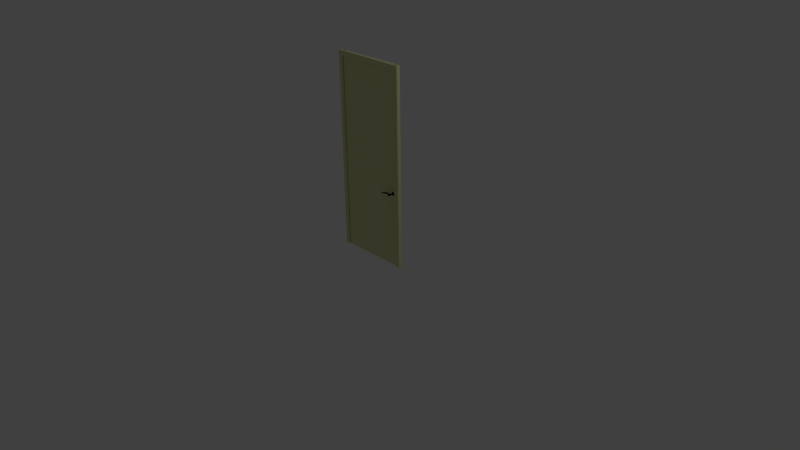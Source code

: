 # Source: Singledoor.blend  (saved by Blender 2.76.0; exported with 4.5.12 LTS)
import bpy
from mathutils import Matrix  # noqa: F401  (used for matrix-valued properties, if any)

bpy.ops.wm.read_factory_settings(use_empty=True)
scene = bpy.context.scene
scene.name = 'Scene'

# ---- collections
col_collection_1 = bpy.data.collections.new('Collection 1'); scene.collection.children.link(col_collection_1)

# ---- materials (node trees are filled in below, after node groups)
mat_material_door_paint = bpy.data.materials.new('Material-Door-paint')
mat_material_door_paint.alpha_threshold = 0.0
mat_material_door_paint.use_transparent_shadow = False
mat_material_door_paint.diffuse_color = (0.7451, 0.7451, 0.3922, 1.0)
mat_material_door_paint.specular_color = (0.898, 0.898, 0.898)
mat_material_door_paint.roughness = 0.5
mat_material_door_chrome = bpy.data.materials.new('Material-Door-Chrome')
mat_material_door_chrome.alpha_threshold = 0.0
mat_material_door_chrome.use_transparent_shadow = False
mat_material_door_chrome.diffuse_color = (0.0, 0.0, 0.0, 1.0)
mat_material_door_chrome.roughness = 0.5

# ---- material node trees

# ---- world
world_world = bpy.data.worlds.new('World'); scene.world = world_world
world_world.color = (0.05088, 0.05088, 0.05088)
world_world.use_sun_shadow = False
world_world.sun_shadow_jitter_overblur = 0.0
world_world.cycles.sampling_method = 'MANUAL'
world_world.cycles.sample_map_resolution = 256

# ---- cameras
cam_camera = bpy.data.cameras.new('Camera')
cam_camera.clip_end = 100.0
cam_camera.lens = 35.0
cam_camera.sensor_width = 32.0
cam_camera.sensor_height = 18.0
cam_camera.ortho_scale = 7.314
cam_camera.dof.focus_distance = 0.0
cam_camera.dof.aperture_fstop = 128.0

# ---- lights
light_lamp = bpy.data.lights.new('Lamp', 'POINT')
light_lamp.transmission_factor = 0.0
light_lamp.cutoff_distance = 30.0
light_lamp.energy = 100.0
light_lamp.shadow_buffer_clip_start = 1.001
light_lamp.shadow_soft_size = 0.1
light_lamp.shadow_maximum_resolution = 0.006
light_lamp.use_absolute_resolution = True
light_lamp.cycles.use_multiple_importance_sampling = False

# ---- meshes
me_singledoor = bpy.data.meshes.new('SingleDoor')
me_singledoor.from_pydata([(50.23, 2.557, 0.001002), (50.23, 2.557, 258.3), (45.23, -2.443, 0.001005), (50.23, -2.443, 0.001007), (45.23, -2.443, 258.3), (50.23, -2.443, 258.3), (45.23, 0.6624, 0.001), (45.23, 0.6624, 258.3), (43.33, 2.557, 0.001005), (43.33, 2.557, 258.3), (43.33, 0.6624, 0.001), (43.33, 0.6624, 258.3), (-50.23, 2.557, 0.001002), (-50.23, 2.557, 258.3), (-45.23, -2.443, 0.001005), (-50.23, -2.443, 0.001007), (-45.23, -2.443, 258.3), (-50.23, -2.443, 258.3), (-45.23, 0.6624, 0.001), (-45.23, 0.6624, 258.3), (-43.33, 2.557, 0.001005), (-43.33, 2.557, 258.3), (-43.33, 0.6624, 0.001), (-43.33, 0.6624, 258.3), (45.23, 2.557, 258.3), (-45.23, 2.557, 258.3), (45.23, -2.443, 252.3), (45.23, -2.443, 258.3), (-45.23, -2.443, 252.3), (-45.23, -2.443, 258.3), (45.23, 0.6624, 252.3), (-45.23, 0.6624, 252.3), (45.23, 2.557, 250.4), (-45.23, 2.557, 250.4), (45.23, 0.6624, 250.4), (-45.23, 0.6624, 250.4), (50.23, 2.557, 258.3), (50.23, 2.557, 0.001002), (50.23, 2.557, 258.3), (50.23, 2.557, 0.001002), (50.23, 2.557, 0.001002), (50.23, 2.557, 258.3), (-50.23, 2.557, 258.3), (-50.23, 2.557, 0.001002), (-50.23, 2.557, 258.3), (-50.23, 2.557, 0.001002), (-50.23, 2.557, 0.001002), (-50.23, 2.557, 258.3), (-45.23, 2.557, 258.3), (45.23, 2.557, 258.3), (-45.23, 2.557, 258.3), (45.23, 2.557, 258.3), (45.23, 2.557, 258.3), (-45.23, 2.557, 258.3), (44.6, -0.4999, 251.8), (44.6, 0.4999, 251.8), (-44.6, -0.5, 251.8), (-44.6, 0.4998, 251.8), (44.6, 0.4997, 3.517e-05), (44.6, -0.5001, 3.529e-05), (-44.6, -0.4998, 4.996e-06), (-44.6, 0.5001, 4.882e-06), (39.3, 7.5, 98.46), (38.68, 7.5, 98.51), (39.13, 7.5, 99.45), (38.51, 7.5, 99.5), (37.06, 7.5, 98.58), (36.89, 7.5, 99.56), (34.79, 7.5, 98.53), (34.62, 7.5, 99.51), (25.43, 7.5, 96.53), (25.34, 7.5, 97.02), (26.01, 7.5, 96.71), (25.91, 7.5, 97.28), (27.54, 7.5, 97.15), (27.41, 7.5, 97.89), (29.72, 7.5, 97.71), (29.56, 7.5, 98.62), (32.24, 7.5, 98.23), (32.06, 7.5, 99.22), (39.3, 6.5, 99.48), (39.51, 6.5, 98.31), (38.66, 6.5, 99.55), (36.99, 6.5, 99.67), (34.66, 6.5, 99.68), (32.03, 6.5, 99.4), (29.47, 6.5, 98.76), (27.27, 6.5, 97.96), (25.74, 6.5, 97.28), (25.17, 6.5, 96.99), (25.27, 6.5, 96.4), (25.86, 6.5, 96.6), (27.43, 6.5, 97.08), (29.66, 6.5, 97.68), (32.24, 6.5, 98.23), (34.86, 6.5, 98.51), (37.2, 6.5, 98.51), (38.87, 6.5, 98.39), (39.13, 5.5, 99.45), (39.3, 5.5, 98.46), (38.51, 5.5, 99.5), (36.89, 5.5, 99.56), (34.62, 5.5, 99.51), (32.06, 5.5, 99.22), (29.56, 5.5, 98.62), (27.41, 5.5, 97.89), (25.91, 5.5, 97.28), (25.34, 5.5, 97.02), (25.43, 5.5, 96.53), (26.01, 5.5, 96.71), (27.54, 5.5, 97.15), (29.72, 5.5, 97.71), (32.24, 5.5, 98.23), (34.79, 5.5, 98.53), (37.06, 5.5, 98.58), (38.68, 5.5, 98.51), (38.8, 8.0, 98.83), (38.8, -8.0, 98.83), (39.3, -8.0, 98.96), (39.3, 8.0, 98.96), (38.44, 8.0, 98.46), (38.44, -8.0, 98.46), (38.3, 8.0, 97.96), (38.3, -8.0, 97.96), (38.44, 8.0, 97.46), (38.44, -8.0, 97.46), (38.8, 8.0, 97.1), (38.8, -8.0, 97.1), (39.3, 8.0, 96.96), (39.3, -8.0, 96.96), (39.8, 8.0, 97.1), (39.8, -8.0, 97.1), (40.17, 8.0, 97.46), (40.17, -8.0, 97.46), (40.3, 8.0, 97.96), (40.3, -8.0, 97.96), (40.17, 8.0, 98.46), (40.17, -8.0, 98.46), (39.8, 8.0, 98.83), (39.8, -8.0, 98.83), (39.3, -8.0, 97.96), (39.3, 8.0, 97.96), (39.3, -7.5, 98.46), (39.13, -7.5, 99.45), (38.68, -7.5, 98.51), (38.51, -7.5, 99.5), (37.06, -7.5, 98.58), (36.89, -7.5, 99.56), (34.79, -7.5, 98.53), (34.62, -7.5, 99.51), (25.43, -7.5, 96.53), (26.01, -7.5, 96.71), (25.34, -7.5, 97.02), (25.91, -7.5, 97.28), (27.54, -7.5, 97.15), (27.41, -7.5, 97.89), (29.72, -7.5, 97.71), (29.56, -7.5, 98.62), (32.24, -7.5, 98.23), (32.06, -7.5, 99.22), (39.3, -6.5, 99.48), (39.51, -6.5, 98.31), (38.66, -6.5, 99.55), (36.99, -6.5, 99.67), (34.66, -6.5, 99.68), (32.03, -6.5, 99.4), (29.47, -6.5, 98.76), (27.27, -6.5, 97.96), (25.74, -6.5, 97.28), (25.17, -6.5, 96.99), (25.27, -6.5, 96.4), (25.86, -6.5, 96.6), (27.43, -6.5, 97.08), (29.66, -6.5, 97.68), (32.24, -6.5, 98.23), (34.86, -6.5, 98.51), (37.2, -6.5, 98.51), (38.87, -6.5, 98.39), (39.13, -5.5, 99.45), (39.3, -5.5, 98.46), (38.51, -5.5, 99.5), (36.89, -5.5, 99.56), (34.62, -5.5, 99.51), (32.06, -5.5, 99.22), (29.56, -5.5, 98.62), (27.41, -5.5, 97.89), (25.91, -5.5, 97.28), (25.34, -5.5, 97.02), (25.43, -5.5, 96.53), (26.01, -5.5, 96.71), (27.54, -5.5, 97.15), (29.72, -5.5, 97.71), (32.24, -5.5, 98.23), (34.79, -5.5, 98.53), (37.06, -5.5, 98.58), (38.68, -5.5, 98.51), (40.8, 0.9999, 99.96), (40.8, 0.9999, 95.96), (37.8, 0.9999, 95.96), (37.8, 0.9999, 99.96), (40.8, -1.0, 95.96), (37.8, -1.0, 95.96), (40.8, -1.0, 99.96), (37.8, -1.0, 99.96)], [], [(2, 3, 5), (5, 4, 2), (9, 8, 11), (10, 11, 8), (0, 3, 6), (2, 6, 3), (0, 1, 5), (3, 0, 5), (7, 4, 1), (5, 1, 4), (6, 2, 7), (4, 7, 2), (36, 37, 8), (8, 9, 38), (39, 6, 10), (10, 8, 40), (7, 41, 9), (9, 11, 7), (6, 7, 11), (11, 10, 6), (14, 17, 15), (17, 14, 16), (21, 23, 20), (22, 20, 23), (12, 18, 15), (14, 15, 18), (13, 12, 17), (15, 17, 12), (19, 13, 16), (17, 16, 13), (18, 19, 14), (16, 14, 19), (42, 20, 43), (20, 44, 21), (45, 22, 18), (22, 46, 20), (19, 21, 47), (21, 19, 23), (18, 23, 19), (23, 18, 22), (26, 27, 29), (29, 28, 26), (33, 32, 35), (34, 35, 32), (24, 27, 30), (26, 30, 27), (25, 29, 24), (27, 24, 29), (31, 28, 25), (29, 25, 28), (30, 26, 31), (28, 31, 26), (48, 49, 32), (32, 33, 50), (51, 30, 34), (34, 32, 52), (31, 53, 33), (33, 35, 31), (30, 31, 35), (35, 34, 30), (54, 55, 56), (56, 55, 57), (58, 55, 59), (54, 59, 55), (59, 54, 60), (60, 54, 56), (60, 56, 61), (61, 56, 57), (61, 57, 58), (58, 57, 55), (61, 58, 60), (60, 58, 59), (62, 63, 64), (64, 63, 65), (63, 66, 65), (65, 66, 67), (66, 68, 67), (67, 68, 69), (70, 71, 72), (71, 73, 72), (72, 73, 74), (73, 75, 74), (74, 75, 76), (75, 77, 76), (68, 78, 69), (69, 78, 79), (79, 78, 77), (78, 76, 77), (64, 80, 62), (80, 81, 62), (65, 82, 64), (82, 80, 64), (67, 83, 65), (83, 82, 65), (69, 84, 67), (84, 83, 67), (79, 85, 69), (85, 84, 69), (77, 86, 79), (86, 85, 79), (75, 87, 77), (87, 86, 77), (73, 88, 75), (88, 87, 75), (71, 89, 73), (89, 88, 73), (70, 90, 71), (90, 89, 71), (72, 91, 70), (91, 90, 70), (74, 92, 72), (92, 91, 72), (76, 93, 74), (93, 92, 74), (78, 94, 76), (94, 93, 76), (68, 95, 78), (95, 94, 78), (66, 96, 68), (96, 95, 68), (63, 97, 66), (97, 96, 66), (62, 81, 63), (81, 97, 63), (80, 98, 81), (98, 99, 81), (82, 100, 80), (100, 98, 80), (83, 101, 82), (101, 100, 82), (84, 102, 83), (102, 101, 83), (85, 103, 84), (103, 102, 84), (86, 104, 85), (104, 103, 85), (87, 105, 86), (105, 104, 86), (88, 106, 87), (106, 105, 87), (89, 107, 88), (107, 106, 88), (90, 108, 89), (108, 107, 89), (91, 109, 90), (109, 108, 90), (92, 110, 91), (110, 109, 91), (93, 111, 92), (111, 110, 92), (94, 112, 93), (112, 111, 93), (95, 113, 94), (113, 112, 94), (96, 114, 95), (114, 113, 95), (97, 115, 96), (115, 114, 96), (81, 99, 97), (99, 115, 97), (99, 98, 115), (98, 100, 115), (115, 100, 114), (100, 101, 114), (114, 101, 113), (101, 102, 113), (108, 109, 107), (107, 109, 106), (109, 110, 106), (106, 110, 105), (110, 111, 105), (105, 111, 104), (113, 102, 112), (102, 103, 112), (103, 104, 112), (112, 104, 111), (116, 117, 118), (119, 116, 118), (120, 121, 117), (116, 120, 117), (122, 123, 121), (120, 122, 121), (124, 125, 123), (122, 124, 123), (126, 127, 125), (124, 126, 125), (128, 129, 127), (126, 128, 127), (130, 131, 129), (128, 130, 129), (132, 133, 131), (130, 132, 131), (134, 135, 133), (132, 134, 133), (136, 137, 135), (134, 136, 135), (138, 139, 137), (136, 138, 137), (119, 118, 139), (138, 119, 139), (140, 118, 117), (140, 117, 121), (140, 121, 123), (140, 123, 125), (140, 125, 127), (140, 127, 129), (140, 129, 131), (140, 131, 133), (140, 133, 135), (140, 135, 137), (140, 137, 139), (140, 139, 118), (141, 116, 119), (141, 120, 116), (141, 122, 120), (141, 124, 122), (141, 126, 124), (141, 128, 126), (141, 130, 128), (141, 132, 130), (141, 134, 132), (141, 136, 134), (141, 138, 136), (141, 119, 138), (142, 143, 144), (143, 145, 144), (144, 145, 146), (145, 147, 146), (146, 147, 148), (147, 149, 148), (150, 151, 152), (152, 151, 153), (151, 154, 153), (153, 154, 155), (154, 156, 155), (155, 156, 157), (148, 149, 158), (149, 159, 158), (159, 157, 158), (158, 157, 156), (143, 142, 160), (160, 142, 161), (145, 143, 162), (162, 143, 160), (147, 145, 163), (163, 145, 162), (149, 147, 164), (164, 147, 163), (159, 149, 165), (165, 149, 164), (157, 159, 166), (166, 159, 165), (155, 157, 167), (167, 157, 166), (153, 155, 168), (168, 155, 167), (152, 153, 169), (169, 153, 168), (150, 152, 170), (170, 152, 169), (151, 150, 171), (171, 150, 170), (154, 151, 172), (172, 151, 171), (156, 154, 173), (173, 154, 172), (158, 156, 174), (174, 156, 173), (148, 158, 175), (175, 158, 174), (146, 148, 176), (176, 148, 175), (144, 146, 177), (177, 146, 176), (142, 144, 161), (161, 144, 177), (160, 161, 178), (178, 161, 179), (162, 160, 180), (180, 160, 178), (163, 162, 181), (181, 162, 180), (164, 163, 182), (182, 163, 181), (165, 164, 183), (183, 164, 182), (166, 165, 184), (184, 165, 183), (167, 166, 185), (185, 166, 184), (168, 167, 186), (186, 167, 185), (169, 168, 187), (187, 168, 186), (170, 169, 188), (188, 169, 187), (171, 170, 189), (189, 170, 188), (172, 171, 190), (190, 171, 189), (173, 172, 191), (191, 172, 190), (174, 173, 192), (192, 173, 191), (175, 174, 193), (193, 174, 192), (176, 175, 194), (194, 175, 193), (177, 176, 195), (195, 176, 194), (161, 177, 179), (179, 177, 195), (179, 195, 178), (178, 195, 180), (195, 194, 180), (180, 194, 181), (194, 193, 181), (181, 193, 182), (188, 187, 189), (187, 186, 189), (189, 186, 190), (186, 185, 190), (190, 185, 191), (185, 184, 191), (193, 192, 182), (182, 192, 183), (183, 192, 184), (192, 191, 184), (196, 197, 198), (199, 196, 198), (200, 201, 198), (197, 200, 198), (202, 200, 197), (196, 202, 197), (203, 202, 196), (199, 203, 196), (201, 203, 199), (198, 201, 199), (202, 203, 201), (200, 202, 201)])
me_singledoor.polygons.foreach_set('material_index', [0, 0, 0, 0, 0, 0, 0, 0, 0, 0, 0, 0, 0, 0, 0, 0, 0, 0, 0, 0, 0, 0, 0, 0, 0, 0, 0, 0, 0, 0, 0, 0, 0, 0, 0, 0, 0, 0, 0, 0, 0, 0, 0, 0, 0, 0, 0, 0, 0, 0, 0, 0, 0, 0, 0, 0, 0, 0, 0, 0, 0, 0, 0, 0, 0, 0, 0, 0, 0, 0, 0, 0, 1, 1, 1, 1, 1, 1, 1, 1, 1, 1, 1, 1, 1, 1, 1, 1, 1, 1, 1, 1, 1, 1, 1, 1, 1, 1, 1, 1, 1, 1, 1, 1, 1, 1, 1, 1, 1, 1, 1, 1, 1, 1, 1, 1, 1, 1, 1, 1, 1, 1, 1, 1, 1, 1, 1, 1, 1, 1, 1, 1, 1, 1, 1, 1, 1, 1, 1, 1, 1, 1, 1, 1, 1, 1, 1, 1, 1, 1, 1, 1, 1, 1, 1, 1, 1, 1, 1, 1, 1, 1, 1, 1, 1, 1, 1, 1, 1, 1, 1, 1, 1, 1, 1, 1, 1, 1, 1, 1, 1, 1, 1, 1, 1, 1, 1, 1, 1, 1, 1, 1, 1, 1, 1, 1, 1, 1, 1, 1, 1, 1, 1, 1, 1, 1, 1, 1, 1, 1, 1, 1, 1, 1, 1, 1, 1, 1, 1, 1, 1, 1, 1, 1, 1, 1, 1, 1, 1, 1, 1, 1, 1, 1, 1, 1, 1, 1, 1, 1, 1, 1, 1, 1, 1, 1, 1, 1, 1, 1, 1, 1, 1, 1, 1, 1, 1, 1, 1, 1, 1, 1, 1, 1, 1, 1, 1, 1, 1, 1, 1, 1, 1, 1, 1, 1, 1, 1, 1, 1, 1, 1, 1, 1, 1, 1, 1, 1, 1, 1, 1, 1, 1, 1, 1, 1, 1, 1, 1, 1, 1, 1, 1, 1, 1, 1, 1, 1, 1, 1, 1, 1, 1, 1, 1, 1, 1, 1, 1, 1, 1, 1, 1, 1, 1, 1, 1, 1, 1, 1, 1, 1, 1, 1, 1, 1, 1, 1, 1, 1])
_uv = me_singledoor.uv_layers.new(name='UVMap')
_uv.uv.foreach_set('vector', [-2.5, -110.0, 2.5, -110.0, 2.5, 110.0, 2.5, 110.0, -2.5, 110.0, -2.5, -110.0, -2.5, 110.0, -2.5, -110.0, -2.5, 110.0, -2.5, -110.0, -2.5, 110.0, -2.5, -110.0, 2.5, -110.0, 2.5, -110.0, -2.5, -110.0, -2.5, -110.0, -2.5, -110.0, 2.5, -110.0, 2.5, -110.0, 2.5, 110.0, 2.5, 110.0, 2.5, -110.0, 2.5, -110.0, 2.5, 110.0, -2.5, 110.0, -2.5, 110.0, 2.5, 110.0, 2.5, 110.0, 2.5, 110.0, -2.5, 110.0, -2.5, -110.0, -2.5, -110.0, -2.5, 110.0, -2.5, 110.0, -2.5, 110.0, -2.5, -110.0, -2.5, 110.0, -2.5, -110.0, -2.5, -110.0, -2.5, -110.0, -2.5, 110.0, -2.5, 110.0, -2.5, -110.0, -2.5, -110.0, -2.5, -110.0, -2.5, -110.0, -2.5, -110.0, -2.5, -110.0, -2.5, 110.0, -2.5, 110.0, -2.5, 110.0, -2.5, 110.0, -2.5, 110.0, -2.5, 110.0, -2.5, -110.0, -2.5, 110.0, -2.5, 110.0, -2.5, 110.0, -2.5, -110.0, -2.5, -110.0, -2.5, -110.0, 2.5, 110.0, 2.5, -110.0, 2.5, 110.0, -2.5, -110.0, -2.5, 110.0, -2.5, 110.0, -2.5, 110.0, -2.5, -110.0, -2.5, -110.0, -2.5, -110.0, -2.5, 110.0, 2.5, -110.0, -2.5, -110.0, 2.5, -110.0, -2.5, -110.0, 2.5, -110.0, -2.5, -110.0, 2.5, 110.0, 2.5, -110.0, 2.5, 110.0, 2.5, -110.0, 2.5, 110.0, 2.5, -110.0, -2.5, 110.0, 2.5, 110.0, -2.5, 110.0, 2.5, 110.0, -2.5, 110.0, 2.5, 110.0, -2.5, -110.0, -2.5, 110.0, -2.5, -110.0, -2.5, 110.0, -2.5, -110.0, -2.5, 110.0, -2.5, 110.0, -2.5, -110.0, -2.5, -110.0, -2.5, -110.0, -2.5, 110.0, -2.5, 110.0, -2.5, -110.0, -2.5, -110.0, -2.5, -110.0, -2.5, -110.0, -2.5, -110.0, -2.5, -110.0, -2.5, 110.0, -2.5, 110.0, -2.5, 110.0, -2.5, 110.0, -2.5, 110.0, -2.5, 110.0, -2.5, -110.0, -2.5, 110.0, -2.5, 110.0, -2.5, 110.0, -2.5, -110.0, -2.5, -110.0, -2.5, -110.0, 2.5, -110.0, 2.5, 110.0, 2.5, 110.0, -2.5, 110.0, -2.5, -110.0, -2.5, 110.0, -2.5, -110.0, -2.5, 110.0, -2.5, -110.0, -2.5, 110.0, -2.5, -110.0, 2.5, -110.0, 2.5, -110.0, -2.5, -110.0, -2.5, -110.0, -2.5, -110.0, 2.5, -110.0, 2.5, 110.0, 2.5, 110.0, 2.5, -110.0, 2.5, -110.0, 2.5, -110.0, 2.5, 110.0, -2.5, 110.0, -2.5, 110.0, 2.5, 110.0, 2.5, 110.0, 2.5, 110.0, -2.5, 110.0, -2.5, -110.0, -2.5, -110.0, -2.5, 110.0, -2.5, 110.0, -2.5, 110.0, -2.5, -110.0, -2.5, 110.0, -2.5, -110.0, -2.5, -110.0, -2.5, -110.0, -2.5, 110.0, -2.5, 110.0, -2.5, -110.0, -2.5, -110.0, -2.5, -110.0, -2.5, -110.0, -2.5, -110.0, -2.5, -110.0, -2.5, 110.0, -2.5, 110.0, -2.5, 110.0, -2.5, 110.0, -2.5, 110.0, -2.5, 110.0, -2.5, -110.0, -2.5, 110.0, -2.5, 110.0, -2.5, 110.0, -2.5, -110.0, -2.5, -110.0, 0.0, 0.0, 0.0, 0.0, 0.0, 0.0, 0.0, 0.0, 0.0, 0.0, 0.0, 0.0, 0.0, 0.0, 0.0, 0.0, 0.0, 0.0, 0.0, 0.0, 0.0, 0.0, 0.0, 0.0, 0.0, 0.0, 0.0, 0.0, 0.0, 0.0, 0.0, 0.0, 0.0, 0.0, 0.0, 0.0, 0.0, 0.0, 0.0, 0.0, 0.0, 0.0, 0.0, 0.0, 0.0, 0.0, 0.0, 0.0, 0.0, 0.0, 0.0, 0.0, 0.0, 0.0, 0.0, 0.0, 0.0, 0.0, 0.0, 0.0, 0.0, 0.0, 0.0, 0.0, 0.0, 0.0, 0.0, 0.0, 0.0, 0.0, 0.0, 0.0, 8.184e-43, 0.0, 0.0, 0.0, 0.0, 0.0, 0.0, 0.0, 0.0, 0.0, 0.0, 0.0, 0.0, 0.0, 0.0, 0.0, 0.0, 0.0, 0.0, 0.0, 0.0, 0.0, 0.0, 0.0, 0.0, 0.0, 0.0, 0.0, 0.0, 0.0, 0.0, 0.0, 0.0, 0.0, 0.0, 0.0, 0.0, 0.0, 0.0, 0.0, 0.0, 0.0, 0.0, 0.0, 0.0, 0.0, 0.0, 0.0, 0.0, 0.0, 0.0, 0.0, 0.0, 0.0, 0.0, 0.0, 0.0, 0.0, 0.0, 0.0, 0.0, 0.0, 0.0, 0.0, 0.0, 0.0, 0.0, 0.0, 0.0, 0.0, 0.0, 0.0, 0.0, 0.0, 0.0, 0.0, 0.0, 0.0, 0.0, 0.0, 0.0, 0.0, 0.0, 0.0, 0.0, 0.0, 0.0, 0.0, 0.0, 0.0, 0.0, 0.0, 0.0, 0.0, 0.0, 0.0, 0.0, 0.0, 0.0, 0.0, 8.184e-43, 0.0, 0.0, 0.0, 0.0, 0.0, 8.184e-43, 0.0, 0.0, 0.0, 0.0, 0.0, 0.0, 0.0, 0.0, 0.0, 0.0, 0.0, 0.0, 0.0, 0.0, 0.0, 0.0, 0.0, 0.0, 0.0, 0.0, 0.0, 0.0, 0.0, 0.0, 0.0, 0.0, 0.0, 0.0, 0.0, 0.0, 0.0, 0.0, 0.0, 0.0, 0.0, 0.0, 0.0, 0.0, 0.0, 0.0, 0.0, 0.0, 0.0, 0.0, 0.0, 0.0, 0.0, 0.0, 0.0, 0.0, 0.0, 0.0, 0.0, 0.0, 0.0, 0.0, 0.0, 0.0, 0.0, 0.0, 0.0, 0.0, 0.0, 0.0, 0.0, 0.0, 0.0, 0.0, 0.0, 0.0, 0.0, 0.0, 0.0, 0.0, 0.0, 0.0, 0.0, 0.0, 0.0, 0.0, 0.0, 0.0, 0.0, 0.0, 0.0, 0.0, 0.0, 0.0, 0.0, 0.0, 0.0, 0.0, 0.0, 0.0, 0.0, 0.0, 0.0, 0.0, 0.0, 0.0, 0.0, 0.0, 0.0, 0.0, 0.0, 0.0, 0.0, 0.0, 0.0, 0.0, 0.0, 0.0, 0.0, 0.0, 0.0, 0.0, 0.0, 0.0, 0.0, 0.0, 0.0, 0.0, 0.0, 0.0, 0.0, 0.0, 0.0, 0.0, 0.0, 0.0, 0.0, 0.0, 0.0, 0.0, 0.0, 0.0, 0.0, 0.0, 0.0, 0.0, 0.0, 0.0, 0.0, 0.0, 0.0, 0.0, 0.0, 0.0, 0.0, 0.0, 0.0, 0.0, 0.0, 0.0, 0.0, 0.0, 0.0, 0.0, 0.0, 0.0, 0.0, 0.0, 0.0, 0.0, 0.0, 0.0, 0.0, 0.0, 0.0, 0.0, 0.0, 0.0, 0.0, 0.0, 0.0, 0.0, 0.0, 0.0, 0.0, 0.0, 0.0, 0.0, 0.0, 0.0, 0.0, 0.0, 0.0, 0.0, 0.0, 0.0, 0.0, 0.0, 0.0, 8.184e-43, 0.0, 0.0, 0.0, 0.0, 0.0, 0.0, 0.0, 0.0, 0.0, 0.0, 0.0, 0.0, 0.0, 0.0, 0.0, 0.0, 0.0, 0.0, 0.0, 0.0, 0.0, 0.0, 0.0, 0.0, 0.0, 0.0, 0.0, 0.0, 0.0, 0.0, 0.0, 0.0, 0.0, 0.0, 0.0, 0.0, 0.0, 0.0, 0.0, 0.0, 0.0, 0.0, 0.0, 0.0, 0.0, 0.0, 0.0, 0.0, 0.0, 0.0, 0.0, 0.0, 0.0, 0.0, 0.0, 0.0, 0.0, 0.0, 0.0, 0.0, 0.0, 0.0, 0.0, 0.0, 0.0, 0.0, 0.0, 0.0, 0.0, 0.0, 0.0, 0.0, 0.0, 0.0, 0.0, 0.0, 0.0, 0.0, 0.0, 0.0, 0.0, 0.0, 0.0, 0.0, 0.0, 0.0, 0.0, 0.0, 0.0, 0.0, 0.0, 0.0, 0.0, 0.0, 0.0, 0.0, 0.0, 0.0, 0.0, 0.0, 0.0, 0.0, 0.0, 0.0, 0.0, 0.0, 0.0, 0.0, 0.0, 0.0, 0.0, 0.0, 0.0, 0.0, 0.0, 0.0, 0.0, 0.0, 0.0, 0.0, 0.0, 0.0, 0.0, 0.0, 0.0, 0.0, 0.0, 0.0, 0.0, 0.0, 0.0, 0.0, 0.0, 0.0, 0.0, 0.0, 0.0, 0.0, 0.0, 0.0, 0.0, 0.0, 0.0, 0.0, 0.0, 0.0, 0.0, 0.0, 0.0, 0.0, 0.0, 0.0, 0.0, 0.0, 0.0, 0.0, 0.0, 0.0, 0.0, 0.0, 0.0, 0.0, 0.0, 0.0, 0.0, 0.0, 0.0, 0.0, 0.0, 0.0, 0.0, 0.0, 0.0, 0.0, 0.0, 0.0, 0.0, 0.0, 0.0, 0.0, 0.0, 0.0, 0.0, 0.0, 0.0, 0.0, 0.0, 0.0, 0.0, 0.0, 0.0, 0.0, 0.0, 0.0, 0.0, 0.0, 0.0, 0.0, 0.0, 0.0, 0.0, 0.0, 0.0, 0.0, 0.0, 0.0, 0.0, 0.0, 0.0, 0.0, 0.0, 0.0, 0.0, 0.0, 0.0, 0.0, 0.0, 0.0, 0.0, 0.0, 0.0, 0.0, 0.0, 0.0, 0.0, 0.0, 0.0, 0.0, 0.0, 0.0, 0.0, 0.0, 0.0, 0.0, 0.0, 0.0, 0.0, 0.0, 0.0, 0.0, 0.0, 0.0, 0.0, 0.0, 0.0, 0.0, 0.0, 0.0, 0.0, 0.0, 0.0, 0.0, 0.0, 0.0, 0.0, 0.0, 0.0, 0.0, 0.0, 0.0, 0.0, 0.0, 0.0, 0.0, 0.0, 0.0, 0.0, 0.0, 0.0, 0.0, 0.0, 0.0, 0.0, 0.0, 0.0, 0.0, 0.0, 0.0, 0.0, 0.0, 0.0, 0.0, 0.0, 0.0, 0.0, 0.0, 0.0, 0.0, 0.0, 0.0, 0.0, 0.0, 0.0, 0.0, 0.0, 0.0, 0.0, 0.0, 0.0, 0.0, 0.0, 0.0, 0.0, 0.0, 0.0, 0.0, 0.0, 0.0, 0.0, 0.0, 0.0, 0.0, 0.0, 0.0, 0.0, 0.0, 0.0, 0.0, 0.0, 0.0, 0.0, 0.0, 0.0, 0.0, 0.0, 0.0, 0.0, 0.0, 0.0, 0.0, 0.0, 0.0, 0.0, 0.0, 0.0, 0.0, 0.0, 0.0, 0.0, 0.0, 0.0, 0.0, 0.0, 0.0, 0.0, 0.0, 0.0, 0.0, 0.0, 0.0, 0.0, 0.0, 0.0, 0.0, 0.0, 0.0, 0.0, 0.0, 0.0, 0.0, 0.0, 0.0, 0.0, 0.0, 0.0, 0.0, 0.0, 0.0, 0.0, 0.0, 0.0, 0.0, 0.0, 0.0, 0.0, 0.0, 0.0, 0.0, 0.0, 0.0, 0.0, 0.0, 0.0, 0.0, 0.0, 0.0, 0.0, 0.0, 0.0, 0.0, 0.0, 0.0, 0.0, 0.0, 0.0, 0.0, 0.0, 0.0, 0.0, 0.0, 0.0, 0.0, 0.0, 0.0, 0.0, 0.0, 0.0, 0.0, 0.0, 0.0, 0.0, 0.0, 0.0, 0.0, 0.0, 0.0, 0.0, 0.0, 0.0, 0.0, 0.0, 0.0, 0.0, 0.0, 0.0, 0.0, 0.0, 0.0, 0.0, 0.0, 0.0, 0.0, 0.0, 0.0, 0.0, 0.0, 0.0, 0.0, 0.0, 0.0, 0.0, 0.0, 0.0, 0.0, 0.0, 0.0, 0.0, 0.0, 0.0, 0.0, 0.0, 0.0, 0.0, 0.0, 0.0, 0.0, 0.0, 0.0, 0.0, 0.0, 0.0, 0.0, 0.0, 0.0, 0.0, 0.0, 0.0, 0.0, 0.0, 0.0, 0.0, 0.0, 0.0, 0.0, 0.0, 0.0, 0.0, 0.0, 0.0, 0.0, 0.0, 0.0, 0.0, 0.0, 0.0, 0.0, 0.0, 0.0, 0.0, 0.0, 0.0, 0.0, 0.0, 0.0, 0.0, 0.0, 0.0, 0.0, 0.0, 0.0, 0.0, 0.0, 0.0, 0.0, 0.0, 0.0, 0.0, 0.0, 0.0, 0.0, 0.0, 0.0, 0.0, 0.0, 0.0, 0.0, 0.0, 0.0, 0.0, 0.0, 0.0, 0.0, 0.0, 0.0, 0.0, 0.0, 0.0, 0.0, 0.0, 0.0, 0.0, 0.0, 0.0, 0.0, 0.0, 0.0, 0.0, 0.0, 0.0, 0.0, 0.0, 0.0, 0.0, 0.0, 0.0, 0.0, 0.0, 0.0, 0.0, 0.0, 0.0, 0.0, 0.0, 0.0, 0.0, 0.0, 0.0, 0.0, 0.0, 0.0, 0.0, 0.0, 0.0, 0.0, 0.0, 0.0, 0.0, 0.0, 0.0, 0.0, 0.0, 0.0, 0.0, 0.0, 0.0, 0.0, 0.0, 0.0, 0.0, 0.0, 0.0, 0.0, 0.0, 0.0, 0.0, 0.0, 0.0, 0.0, 0.0, 0.0, 0.0, 0.0, 0.0, 0.0, 0.0, 0.0, 0.0, 0.0, 0.0, 0.0, 0.0, 0.0, 0.0, 0.0, 0.0, 0.0, 0.0, 0.0, 0.0, 0.0, 0.0, 0.0, 0.0, 0.0, 0.0, 0.0, 0.0, 0.0, 0.0, 0.0, 0.0, 0.0, 0.0, 0.0, 0.0, 0.0, 0.0, 0.0, 0.0, 0.0, 0.0, 0.0, 0.0, 0.0, 0.0, 0.0, 0.0, 0.0, 0.0, 0.0, 0.0, 0.0, 0.0, 0.0, 0.0, 0.0, 0.0, 0.0, 0.0, 0.0, 0.0, 0.0, 0.0, 0.0, 0.0, 0.0, 0.0, 0.0, 0.0, 0.0, 0.0, 0.0, 0.0, 0.0, 0.0, 0.0, 0.0, 0.0, 0.0, 0.0, 0.0, 0.0, 0.0, 0.0, 0.0, 0.0, 0.0, 0.0, 0.0, 0.0, 0.0, 0.0, 0.0, 0.0, 0.0, 0.0, 0.0, 0.0, 0.0, 0.0, 0.0, 0.0, 0.0, 0.0, 0.0, 0.0, 0.0, 0.0, 0.0, 0.0, 0.0, 0.0, 0.0, 0.0, 0.0, 0.0, 0.0, 0.0, 0.0, 0.0, 0.0, 0.0, 0.0, 0.0, 0.0, 0.0, 0.0, 0.0, 0.0, 0.0, 0.0, 0.0, 0.0, 0.0, 0.0, 0.0, 0.0, 0.0, 0.0, 0.0, 0.0, 0.0, 0.0, 0.0, 0.0, 0.0, 0.0, 0.0, 0.0, 0.0, 0.0, 0.0, 0.0, 0.0, 0.0, 0.0, 0.0, 0.0, 0.0, 0.0, 0.0, 0.0, 0.0, 0.0, 0.0, 0.0, 0.0, 0.0, 0.0, 0.0, 0.0, 0.0, 0.0, 0.0, 0.0, 0.0, 0.0, 0.0, 0.0, 0.0, 0.0, 0.0, 0.0, 0.0, 0.0, 0.0, 0.0, 0.0, 0.0, 0.0, 0.0, 0.0, 0.0, 0.0, 0.0, 0.0, 0.0, 0.0, 0.0, 0.0, 0.0, 0.0, 0.0, 0.0, 0.0, 0.0, 0.0, 0.0, 0.0, 0.0, 0.0, 0.0, 0.0, 0.0, 0.0, 0.0, 0.0, 0.0, 0.0, 0.0, 0.0, 0.0, 0.0, 0.0, 0.0, 0.0, 0.0, 0.0, 0.0, 0.0, 0.0, 0.0, 0.0, 0.0, 0.0, 0.0, 0.0, 0.0, 0.0, 0.0, 0.0, 0.0, 0.0, 0.0, 0.0, 0.0, 0.0, 0.0, 0.0, 0.0, 0.0, 0.0, 0.0, 0.0, 0.0, 0.0, 0.0, 0.0, 0.0, 0.0, 0.0, 0.0, 0.0, 0.0, 0.0, 0.0, 0.0, 0.0, 0.0, 0.0, 0.0, 0.0, 0.0, 0.0, 0.0, 0.0, 0.0, 0.0, 0.0, 0.0, 0.0, 0.0, 0.0, 0.0, 0.0, 0.0, 0.0, 0.0, 0.0, 0.0, 0.0, 0.0, 0.0, 0.0, 0.0, 0.0, 0.0, 0.0, 0.0, 0.0, 0.0, 0.0, 0.0, 0.0, 0.0, 0.0, 0.0, 0.0, 0.0, 0.0, 0.0, 0.0, 0.0, 0.0, 0.0, 0.0, 0.0, 0.0, 0.0, 0.0, 0.0, 0.0, 0.0, 0.0, 0.0, 0.0, 0.0, 0.0, 0.0, 0.0, 0.0, 0.0, 0.0, 0.0, 0.0, 0.0, 0.0, 0.0, 0.0, 0.0, 0.0, 0.0, 0.0, 0.0, 0.0, 0.0, 0.0, 0.0, 0.0, 0.0, 0.0, 0.0, 0.0, 0.0, 0.0, 0.0, 0.0, 0.0, 0.0, 0.0, 0.0, 0.0, 0.0, 0.0, 0.0, 0.0, 0.0, 0.0, 0.0, 0.0, 0.0, 0.0, 0.0, 0.0, 0.0, 0.0, 0.0, 0.0, 0.0, 0.0, 0.0, 0.0, 0.0, 0.0, 0.0, 0.0, 0.0, 0.0, 0.0, 0.0, 0.0, 0.0, 0.0, 0.0, 0.0, 0.0, 0.0, 0.0, 0.0, 0.0, 0.0, 0.0, 0.0, 0.0, 0.0, 0.0, 0.0, 0.0, 0.0, 0.0, 0.0, 0.0, 0.0, 0.0, 0.0, 0.0, 0.0, 0.0, 0.0, 0.0, 0.0, 0.0, 0.0, 0.0, 0.0, 0.0, 0.0, 0.0, 0.0, 0.0, 0.0, 0.0, 0.0, 0.0, 0.0, 0.0, 0.0, 0.0, 0.0, 0.0, 0.0, 0.0, 0.0, 0.0, 0.0, 0.0, 0.0, 0.0, 0.0, 0.0, 0.0, 0.0, 0.0, 0.0, 0.0, 0.0, 0.0, 0.0, 0.0, 0.0, 0.0, 0.0, 0.0, 0.0, 0.0, 0.0, 0.0, 0.0, 0.0, 0.0, 0.0, 0.0, 0.0, 0.0, 0.0, 0.0, 0.0, 0.0, 0.0, 0.0, 0.0, 0.0, 0.0, 0.0, 0.0, 0.0, 0.0, 0.0, 0.0, 0.0, 0.0, 0.0, 0.0, 0.0, 0.0, 0.0, 0.0, 0.0, 0.0, 0.0, 0.0, 0.0, 0.0, 0.0, 0.0, 0.0, 0.0, 0.0, 0.0, 0.0, 0.0, 0.0, 0.0, 0.0, 0.0, 0.0, 0.0, 0.0, 0.0, 0.0, 0.0, 0.0, 0.0, 0.0, 0.0, 0.0, 0.0, 0.0, 0.0, 0.0, 0.0, 0.0, 0.0, 0.0, 0.0, 0.0, 0.0, 0.0, 0.0, 0.0, 0.0, 0.0, 0.0, 0.0, 0.0, 0.0, 0.0, 0.0, 0.0, 0.0, 0.0, 0.0, 0.0, 0.0, 0.0, 0.0, 0.0, 0.0, 0.0, 0.0, 0.0, 0.0, 0.0, 0.0, 0.0, 0.0, 0.0, 0.0, 0.0, 0.0, 0.0, 0.0, 0.0, 0.0, 0.0, 0.0, 0.0, 0.0, 0.0, 0.0, 0.0, 0.0, 0.0, 0.0, 0.0, 0.0, 0.0, 0.0, 0.0, 0.0, 0.0, 0.0, 0.0, 0.0, 0.0, 0.0, 0.0, 0.0, 0.0, 0.0, 0.0, 0.0, 0.0, 0.0, 0.0, 0.0, 0.0, 0.0, 0.0, 0.0, 0.0, 0.0, 0.0, 0.0, 0.0, 0.0, 0.0, 0.0, 0.0, 0.0, 0.0, 0.0, 0.0, 0.0, 0.0, 0.0, 0.0, 0.0, 0.0, 0.0, 0.0, 0.0, 0.0, 0.0, 0.0, 0.0, 0.0, 0.0, 0.0, 0.0, 0.0, 0.0, 0.0, 0.0, 0.0, 0.0, 0.0, 0.0, 0.0, 0.0, 0.0, 0.0, 0.0, 0.0, 0.0, 0.0, 0.0, 0.0, 0.0, 0.0, 0.0, 0.0, 0.0, 0.0, 0.0, 0.0, 0.0, 0.0, 0.0, 0.0, 0.0, 0.0, 0.0, 0.0, 0.0, 0.0, 0.0, 0.0, 0.0, 0.0, 0.0, 0.0, 0.0, 0.0, 0.0, 0.0, 0.0, 0.0, 0.0, 0.0, 0.0, 0.0, 0.0, 0.0, 0.0, 0.0, 0.0, 0.0, 0.0, 0.0, 0.0, 0.0, 0.0, 0.0, 0.0, 0.0, 0.0, 0.0, 0.0, 0.0, 0.0, 0.0, 0.0, 0.0, 0.0, 0.0, 0.0])
me_singledoor.materials.append(mat_material_door_paint)
me_singledoor.materials.append(mat_material_door_chrome)
me_singledoor.use_remesh_preserve_volume = False
me_singledoor.use_remesh_preserve_attributes = False
me_singledoor.use_mirror_vertex_groups = False
me_singledoor.update()

# ---- objects
ob_singledoor = bpy.data.objects.new('SingleDoor', me_singledoor)
ob_lamp = bpy.data.objects.new('Lamp', light_lamp)
ob_camera = bpy.data.objects.new('Camera', cam_camera)

# ---- transforms, parenting, visibility, modifiers, constraints
ob_singledoor.location = (0.0, 0.0, 0.0)
ob_singledoor.scale = (0.01, 0.01, 0.01)
ob_singledoor.lineart.crease_threshold = 0.0
ob_lamp.location = (4.076, 1.005, 5.904)
ob_lamp.rotation_euler = (0.6503, 0.05522, 1.866)
ob_lamp.lock_rotations_4d = False
ob_lamp.empty_display_type = 'ARROWS'
ob_lamp.color = (0.0, 0.0, 0.0, 0.0)
ob_lamp.lineart.crease_threshold = 0.0
ob_camera.location = (7.481, -6.508, 5.344)
ob_camera.rotation_euler = (1.109, 0.01082, 0.8149)
ob_camera.lock_rotations_4d = False
ob_camera.empty_display_type = 'ARROWS'
ob_camera.color = (0.0, 0.0, 0.0, 0.0)
ob_camera.display_type = 'WIRE'
ob_camera.lineart.crease_threshold = 0.0

# ---- collection membership
col_collection_1.objects.link(ob_singledoor)
col_collection_1.objects.link(ob_lamp)
col_collection_1.objects.link(ob_camera)

# ---- scene / render settings (as saved in the file)
scene.camera = ob_camera
scene.frame_start = 1; scene.frame_end = 250; scene.frame_set(1)
scene.render.engine = 'BLENDER_EEVEE_NEXT'
scene.render.resolution_percentage = 50
scene.render.dither_intensity = 0.0
scene.cycles.use_denoising = False
scene.cycles.samples = 10
scene.cycles.sampling_pattern = 'TABULATED_SOBOL'
scene.cycles.light_sampling_threshold = 0.0
scene.cycles.use_adaptive_sampling = False
scene.cycles.use_light_tree = False
scene.cycles.blur_glossy = 0.0
scene.cycles.pixel_filter_type = 'GAUSSIAN'
scene.cycles.sample_clamp_indirect = 0.0
scene.view_settings.view_transform = 'Standard'
bpy.context.view_layer.update()
